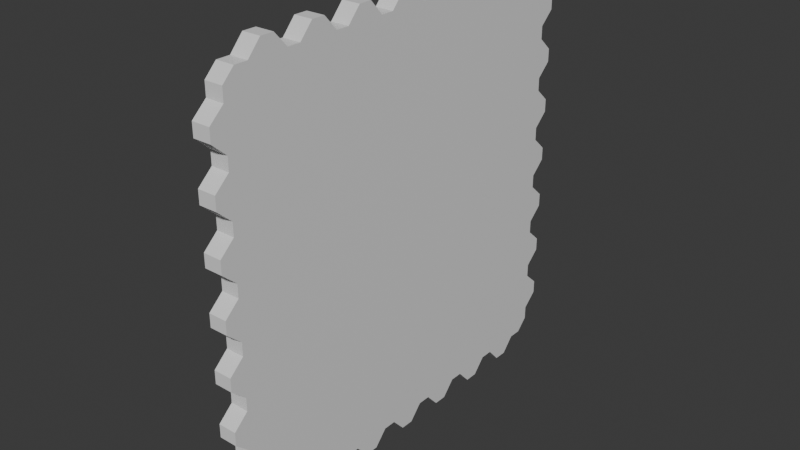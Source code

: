 # Source: stamp.blend  (saved by Blender 4.3.34; exported with 4.5.12 LTS)
import bpy
from mathutils import Matrix  # noqa: F401  (used for matrix-valued properties, if any)

bpy.ops.wm.read_factory_settings(use_empty=True)
scene = bpy.context.scene
scene.name = 'Scene'

# ---- collections
col_collection = bpy.data.collections.new('Collection'); scene.collection.children.link(col_collection)

# ---- materials (node trees are filled in below, after node groups)
mat_base = bpy.data.materials.new('Base')
mat_base.alpha_threshold = 0.0
mat_base.roughness = 0.5
mat_base.line_color = (0.0, 0.0, 0.0, 1.0)
mat_stamp = bpy.data.materials.new('Stamp')

# ---- material node trees
mat_base.use_nodes = True; mat_base.node_tree.nodes.clear()
_N = mat_base.node_tree.nodes; _L = mat_base.node_tree.links
n0 = _N.new('ShaderNodeOutputMaterial'); n0.name = 'Material Output'; n0.location = (300, 300)
n1 = _N.new('ShaderNodeBsdfPrincipled'); n1.name = 'Principled BSDF'; n1.location = (10, 300)
n1.inputs[3].default_value = 1.45
_L.new(n1.outputs[0], n0.inputs[0])
n0.is_active_output = True
mat_stamp.use_nodes = True; mat_stamp.node_tree.nodes.clear()
_N = mat_stamp.node_tree.nodes; _L = mat_stamp.node_tree.links
n0 = _N.new('ShaderNodeBsdfPrincipled'); n0.name = 'Principled BSDF'; n0.location = (10, 300)
n0.inputs[0].default_value = (0.8007, 0.08268, 0.05223, 1.0)
n1 = _N.new('ShaderNodeOutputMaterial'); n1.name = 'Material Output'; n1.location = (300, 300)
_L.new(n0.outputs[0], n1.inputs[0])
n1.is_active_output = True

# ---- world
world_world = bpy.data.worlds.new('World'); scene.world = world_world
world_world.use_nodes = True; world_world.node_tree.nodes.clear()
_N = world_world.node_tree.nodes; _L = world_world.node_tree.links
n0 = _N.new('ShaderNodeOutputWorld'); n0.name = 'World Output'; n0.location = (300, 300)
n1 = _N.new('ShaderNodeBackground'); n1.name = 'Background'; n1.location = (10, 300)
n1.inputs[0].default_value = (0.05088, 0.05088, 0.05088, 1.0)
_L.new(n1.outputs[0], n0.inputs[0])
n0.is_active_output = True
world_world.color = (0.05088, 0.05088, 0.05088)
world_world.sun_shadow_jitter_overblur = 0.0

# ---- meshes
me_cube_001 = bpy.data.meshes.new('Cube.001')
me_cube_001.from_pydata([(-0.00986, -0.2002, 0.201), (-0.00986, -0.1749, 0.201), (-0.00986, -0.1616, 0.201), (-0.00986, -0.1577, 0.201), (-0.00986, -0.1444, 0.201), (-0.00986, -0.1216, 0.201), (-0.00986, -0.1083, 0.201), (-0.00986, -0.1045, 0.201), (-0.00986, -0.09122, 0.201), (-0.00986, -0.06843, 0.201), (-0.00986, -0.05513, 0.201), (-0.00986, -0.0513, 0.201), (-0.00986, -0.038, 0.201), (-0.00986, -0.01521, 0.201), (-0.00986, -0.001911, 0.201), (-0.00986, 0.001911, 0.201), (-0.00986, 0.01521, 0.201), (-0.00986, 0.038, 0.201), (-0.00986, 0.0513, 0.201), (-0.00986, 0.05513, 0.201), (-0.00986, 0.06843, 0.201), (-0.00986, 0.09122, 0.201), (-0.00986, 0.1045, 0.201), (-0.00986, 0.1083, 0.201), (-0.00986, 0.1216, 0.201), (-0.00986, 0.1444, 0.201), (-0.00986, 0.1577, 0.201), (-0.00986, 0.1616, 0.201), (-0.00986, 0.1749, 0.201), (-0.00986, 0.2002, 0.201), (0.00986, 0.2066, 0.2194), (0.00986, 0.1923, 0.2194), (0.00986, 0.1781, 0.2351), (0.00986, 0.1638, 0.2351), (0.00986, 0.1496, 0.2194), (0.00986, 0.1353, 0.2194), (0.00986, 0.1211, 0.2351), (0.00986, 0.1068, 0.2351), (0.00986, 0.0926, 0.2194), (0.00986, 0.07835, 0.2194), (0.00986, 0.06411, 0.2351), (0.00986, 0.04986, 0.2351), (0.00986, 0.03562, 0.2194), (0.00986, 0.02137, 0.2194), (0.00986, 0.007123, 0.2351), (0.00986, -0.007123, 0.2351), (0.00986, -0.02137, 0.2194), (0.00986, -0.03562, 0.2194), (0.00986, -0.04986, 0.2351), (0.00986, -0.06411, 0.2351), (0.00986, -0.07835, 0.2194), (0.00986, -0.0926, 0.2194), (0.00986, -0.1068, 0.2351), (0.00986, -0.1211, 0.2351), (0.00986, -0.1353, 0.2194), (0.00986, -0.1496, 0.2194), (0.00986, -0.1638, 0.2351), (0.00986, -0.1781, 0.2351), (0.00986, -0.1923, 0.2194), (0.00986, -0.2066, 0.2194), (-0.00986, -0.2002, -0.1885), (-0.00986, -0.2002, -0.1749), (-0.00986, -0.2002, -0.1616), (-0.00986, -0.2002, -0.1577), (-0.00986, -0.2002, -0.1444), (-0.00986, -0.2002, -0.1216), (-0.00986, -0.2002, -0.1083), (-0.00986, -0.2002, -0.1045), (-0.00986, -0.2002, -0.09122), (-0.00986, -0.2002, -0.06843), (-0.00986, -0.2002, -0.05513), (-0.00986, -0.2002, -0.0513), (-0.00986, -0.2002, -0.038), (-0.00986, -0.2002, -0.01521), (-0.00986, -0.2002, -0.001911), (-0.00986, -0.2002, 0.001911), (-0.00986, -0.2002, 0.01521), (-0.00986, -0.2002, 0.038), (-0.00986, -0.2002, 0.0513), (-0.00986, -0.2002, 0.05513), (-0.00986, -0.2002, 0.06843), (-0.00986, -0.2002, 0.09122), (-0.00986, -0.2002, 0.1045), (-0.00986, -0.2002, 0.1083), (-0.00986, -0.2002, 0.1216), (-0.00986, -0.2002, 0.1444), (-0.00986, -0.2002, 0.1577), (-0.00986, -0.2002, 0.1616), (-0.00986, -0.2002, 0.1749), (-0.00986, -0.2002, 0.1885), (0.00986, -0.2194, 0.2066), (0.00986, -0.2194, 0.1923), (0.00986, -0.2351, 0.1781), (0.00986, -0.2351, 0.1638), (0.00986, -0.2194, 0.1496), (0.00986, -0.2194, 0.1353), (0.00986, -0.2351, 0.1211), (0.00986, -0.2351, 0.1068), (0.00986, -0.2194, 0.0926), (0.00986, -0.2194, 0.07835), (0.00986, -0.2351, 0.06411), (0.00986, -0.2351, 0.04986), (0.00986, -0.2194, 0.03562), (0.00986, -0.2194, 0.02137), (0.00986, -0.2351, 0.007123), (0.00986, -0.2351, -0.007123), (0.00986, -0.2194, -0.02137), (0.00986, -0.2194, -0.03562), (0.00986, -0.2351, -0.04986), (0.00986, -0.2351, -0.06411), (0.00986, -0.2194, -0.07835), (0.00986, -0.2194, -0.0926), (0.00986, -0.2351, -0.1068), (0.00986, -0.2351, -0.1211), (0.00986, -0.2194, -0.1353), (0.00986, -0.2194, -0.1496), (0.00986, -0.2351, -0.1638), (0.00986, -0.2351, -0.1781), (0.00986, -0.2194, -0.1923), (0.00986, -0.2194, -0.2066), (-0.00986, 0.2002, -0.201), (-0.00986, 0.1749, -0.201), (-0.00986, 0.1616, -0.201), (-0.00986, 0.1577, -0.201), (-0.00986, 0.1444, -0.201), (-0.00986, 0.1216, -0.201), (-0.00986, 0.1083, -0.201), (-0.00986, 0.1045, -0.201), (-0.00986, 0.09122, -0.201), (-0.00986, 0.06843, -0.201), (-0.00986, 0.05513, -0.201), (-0.00986, 0.0513, -0.201), (-0.00986, 0.038, -0.201), (-0.00986, 0.01521, -0.201), (-0.00986, 0.001911, -0.201), (-0.00986, -0.001911, -0.201), (-0.00986, -0.01521, -0.201), (-0.00986, -0.038, -0.201), (-0.00986, -0.0513, -0.201), (-0.00986, -0.05513, -0.201), (-0.00986, -0.06843, -0.201), (-0.00986, -0.09122, -0.201), (-0.00986, -0.1045, -0.201), (-0.00986, -0.1083, -0.201), (-0.00986, -0.1216, -0.201), (-0.00986, -0.1444, -0.201), (-0.00986, -0.1577, -0.201), (-0.00986, -0.1616, -0.201), (-0.00986, -0.1749, -0.201), (-0.00986, -0.2002, -0.201), (0.00986, -0.2066, -0.2194), (0.00986, -0.1923, -0.2194), (0.00986, -0.1781, -0.2351), (0.00986, -0.1638, -0.2351), (0.00986, -0.1496, -0.2194), (0.00986, -0.1353, -0.2194), (0.00986, -0.1211, -0.2351), (0.00986, -0.1068, -0.2351), (0.00986, -0.0926, -0.2194), (0.00986, -0.07835, -0.2194), (0.00986, -0.06411, -0.2351), (0.00986, -0.04986, -0.2351), (0.00986, -0.03562, -0.2194), (0.00986, -0.02137, -0.2194), (0.00986, -0.007123, -0.2351), (0.00986, 0.007123, -0.2351), (0.00986, 0.02137, -0.2194), (0.00986, 0.03562, -0.2194), (0.00986, 0.04986, -0.2351), (0.00986, 0.06411, -0.2351), (0.00986, 0.07835, -0.2194), (0.00986, 0.0926, -0.2194), (0.00986, 0.1068, -0.2351), (0.00986, 0.1211, -0.2351), (0.00986, 0.1353, -0.2194), (0.00986, 0.1496, -0.2194), (0.00986, 0.1638, -0.2351), (0.00986, 0.1781, -0.2351), (0.00986, 0.1923, -0.2194), (0.00986, 0.2066, -0.2194), (-0.00986, 0.2002, 0.1885), (-0.00986, 0.2002, 0.1749), (-0.00986, 0.2002, 0.1616), (-0.00986, 0.2002, 0.1577), (-0.00986, 0.2002, 0.1444), (-0.00986, 0.2002, 0.1216), (-0.00986, 0.2002, 0.1083), (-0.00986, 0.2002, 0.1045), (-0.00986, 0.2002, 0.09122), (-0.00986, 0.2002, 0.06843), (-0.00986, 0.2002, 0.05513), (-0.00986, 0.2002, 0.0513), (-0.00986, 0.2002, 0.038), (-0.00986, 0.2002, 0.01521), (-0.00986, 0.2002, 0.001911), (-0.00986, 0.2002, -0.001911), (-0.00986, 0.2002, -0.01521), (-0.00986, 0.2002, -0.038), (-0.00986, 0.2002, -0.0513), (-0.00986, 0.2002, -0.05513), (-0.00986, 0.2002, -0.06843), (-0.00986, 0.2002, -0.09122), (-0.00986, 0.2002, -0.1045), (-0.00986, 0.2002, -0.1083), (-0.00986, 0.2002, -0.1216), (-0.00986, 0.2002, -0.1444), (-0.00986, 0.2002, -0.1577), (-0.00986, 0.2002, -0.1616), (-0.00986, 0.2002, -0.1749), (-0.00986, 0.2002, -0.1885), (0.00986, 0.2194, 0.2066), (0.00986, 0.2194, 0.1923), (0.00986, 0.2351, 0.1781), (0.00986, 0.2351, 0.1638), (0.00986, 0.2194, 0.1496), (0.00986, 0.2194, 0.1353), (0.00986, 0.2351, 0.1211), (0.00986, 0.2351, 0.1068), (0.00986, 0.2194, 0.0926), (0.00986, 0.2194, 0.07835), (0.00986, 0.2351, 0.06411), (0.00986, 0.2351, 0.04986), (0.00986, 0.2194, 0.03562), (0.00986, 0.2194, 0.02137), (0.00986, 0.2351, 0.007123), (0.00986, 0.2351, -0.007123), (0.00986, 0.2194, -0.02137), (0.00986, 0.2194, -0.03562), (0.00986, 0.2351, -0.04986), (0.00986, 0.2351, -0.06411), (0.00986, 0.2194, -0.07835), (0.00986, 0.2194, -0.0926), (0.00986, 0.2351, -0.1068), (0.00986, 0.2351, -0.1211), (0.00986, 0.2194, -0.1353), (0.00986, 0.2194, -0.1496), (0.00986, 0.2351, -0.1638), (0.00986, 0.2351, -0.1781), (0.00986, 0.2194, -0.1923), (0.00986, 0.2194, -0.2066), (-0.00986, -0.2066, 0.2194), (-0.00986, -0.1923, 0.2194), (-0.00986, -0.1781, 0.2351), (-0.00986, -0.1638, 0.2351), (-0.00986, -0.1496, 0.2194), (-0.00986, -0.1353, 0.2194), (-0.00986, -0.1211, 0.2351), (-0.00986, -0.1068, 0.2351), (-0.00986, -0.0926, 0.2194), (-0.00986, -0.07835, 0.2194), (-0.00986, -0.06411, 0.2351), (-0.00986, -0.04986, 0.2351), (-0.00986, -0.03562, 0.2194), (-0.00986, -0.02137, 0.2194), (-0.00986, -0.007123, 0.2351), (-0.00986, 0.007123, 0.2351), (-0.00986, 0.02137, 0.2194), (-0.00986, 0.03562, 0.2194), (-0.00986, 0.04986, 0.2351), (-0.00986, 0.06411, 0.2351), (-0.00986, 0.07835, 0.2194), (-0.00986, 0.0926, 0.2194), (-0.00986, 0.1068, 0.2351), (-0.00986, 0.1211, 0.2351), (-0.00986, 0.1353, 0.2194), (-0.00986, 0.1496, 0.2194), (-0.00986, 0.1638, 0.2351), (-0.00986, 0.1781, 0.2351), (-0.00986, 0.1923, 0.2194), (-0.00986, 0.2066, 0.2194), (-0.00986, -0.2194, -0.2066), (-0.00986, -0.2194, -0.1923), (-0.00986, -0.2351, -0.1781), (-0.00986, -0.2351, -0.1638), (-0.00986, -0.2194, -0.1496), (-0.00986, -0.2194, -0.1353), (-0.00986, -0.2351, -0.1211), (-0.00986, -0.2351, -0.1068), (-0.00986, -0.2194, -0.0926), (-0.00986, -0.2194, -0.07835), (-0.00986, -0.2351, -0.06411), (-0.00986, -0.2351, -0.04986), (-0.00986, -0.2194, -0.03562), (-0.00986, -0.2194, -0.02137), (-0.00986, -0.2351, -0.007123), (-0.00986, -0.2351, 0.007123), (-0.00986, -0.2194, 0.02137), (-0.00986, -0.2194, 0.03562), (-0.00986, -0.2351, 0.04986), (-0.00986, -0.2351, 0.06411), (-0.00986, -0.2194, 0.07835), (-0.00986, -0.2194, 0.0926), (-0.00986, -0.2351, 0.1068), (-0.00986, -0.2351, 0.1211), (-0.00986, -0.2194, 0.1353), (-0.00986, -0.2194, 0.1496), (-0.00986, -0.2351, 0.1638), (-0.00986, -0.2351, 0.1781), (-0.00986, -0.2194, 0.1923), (-0.00986, -0.2194, 0.2066), (-0.00986, -0.2066, -0.2194), (-0.00986, 0.2066, -0.2194), (-0.00986, 0.1923, -0.2194), (-0.00986, 0.1781, -0.2351), (-0.00986, 0.1638, -0.2351), (-0.00986, 0.1496, -0.2194), (-0.00986, 0.1353, -0.2194), (-0.00986, 0.1211, -0.2351), (-0.00986, 0.1068, -0.2351), (-0.00986, 0.0926, -0.2194), (-0.00986, 0.07835, -0.2194), (-0.00986, 0.06411, -0.2351), (-0.00986, 0.04986, -0.2351), (-0.00986, 0.03562, -0.2194), (-0.00986, 0.02137, -0.2194), (-0.00986, 0.007123, -0.2351), (-0.00986, -0.007123, -0.2351), (-0.00986, -0.02137, -0.2194), (-0.00986, -0.03562, -0.2194), (-0.00986, -0.04986, -0.2351), (-0.00986, -0.06411, -0.2351), (-0.00986, -0.07835, -0.2194), (-0.00986, -0.0926, -0.2194), (-0.00986, -0.1068, -0.2351), (-0.00986, -0.1211, -0.2351), (-0.00986, -0.1353, -0.2194), (-0.00986, -0.1496, -0.2194), (-0.00986, -0.1638, -0.2351), (-0.00986, -0.1781, -0.2351), (-0.00986, -0.1923, -0.2194), (-0.00986, 0.2194, 0.2066), (-0.00986, 0.2194, 0.1923), (-0.00986, 0.2351, 0.1781), (-0.00986, 0.2351, 0.1638), (-0.00986, 0.2194, 0.1496), (-0.00986, 0.2194, 0.1353), (-0.00986, 0.2351, 0.1211), (-0.00986, 0.2351, 0.1068), (-0.00986, 0.2194, 0.0926), (-0.00986, 0.2194, 0.07835), (-0.00986, 0.2351, 0.06411), (-0.00986, 0.2351, 0.04986), (-0.00986, 0.2194, 0.03562), (-0.00986, 0.2194, 0.02137), (-0.00986, 0.2351, 0.007123), (-0.00986, 0.2351, -0.007123), (-0.00986, 0.2194, -0.02137), (-0.00986, 0.2194, -0.03562), (-0.00986, 0.2351, -0.04986), (-0.00986, 0.2351, -0.06411), (-0.00986, 0.2194, -0.07835), (-0.00986, 0.2194, -0.0926), (-0.00986, 0.2351, -0.1068), (-0.00986, 0.2351, -0.1211), (-0.00986, 0.2194, -0.1353), (-0.00986, 0.2194, -0.1496), (-0.00986, 0.2351, -0.1638), (-0.00986, 0.2351, -0.1781), (-0.00986, 0.2194, -0.1923), (-0.00986, 0.2194, -0.2066), (-0.00986, -0.001911, -0.001911), (-0.00986, 0.1045, -0.001911), (-0.00986, -0.1083, -0.001911), (-0.00986, 0.1045, 0.1083), (-0.00986, -0.1083, 0.1083), (-0.00986, -0.001911, 0.1083), (-0.00986, -0.001911, -0.1045), (-0.00986, -0.1083, -0.1045), (-0.00986, 0.1045, -0.1045)], [], [(30, 269, 268, 31), (31, 268, 267, 32), (32, 267, 266, 33), (33, 266, 265, 34), (34, 265, 264, 35), (35, 264, 263, 36), (36, 263, 262, 37), (37, 262, 261, 38), (38, 261, 260, 39), (39, 260, 259, 40), (40, 259, 258, 41), (41, 258, 257, 42), (42, 257, 256, 43), (43, 256, 255, 44), (44, 255, 254, 45), (45, 254, 253, 46), (46, 253, 252, 47), (47, 252, 251, 48), (48, 251, 250, 49), (49, 250, 249, 50), (50, 249, 248, 51), (51, 248, 247, 52), (52, 247, 246, 53), (53, 246, 245, 54), (54, 245, 244, 55), (55, 244, 243, 56), (56, 243, 242, 57), (57, 242, 241, 58), (58, 241, 240, 59), (240, 299, 90, 59), (30, 210, 330, 269), (119, 118, 271, 270), (118, 117, 272, 271), (117, 116, 273, 272), (116, 115, 274, 273), (115, 114, 275, 274), (114, 113, 276, 275), (113, 112, 277, 276), (112, 111, 278, 277), (111, 110, 279, 278), (110, 109, 280, 279), (109, 108, 281, 280), (108, 107, 282, 281), (107, 106, 283, 282), (106, 105, 284, 283), (105, 104, 285, 284), (104, 103, 286, 285), (103, 102, 287, 286), (102, 101, 288, 287), (101, 100, 289, 288), (100, 99, 290, 289), (99, 98, 291, 290), (98, 97, 292, 291), (97, 96, 293, 292), (96, 95, 294, 293), (95, 94, 295, 294), (94, 93, 296, 295), (93, 92, 297, 296), (92, 91, 298, 297), (91, 90, 299, 298), (301, 179, 178, 302), (302, 178, 177, 303), (303, 177, 176, 304), (304, 176, 175, 305), (305, 175, 174, 306), (306, 174, 173, 307), (307, 173, 172, 308), (308, 172, 171, 309), (309, 171, 170, 310), (310, 170, 169, 311), (311, 169, 168, 312), (312, 168, 167, 313), (313, 167, 166, 314), (314, 166, 165, 315), (315, 165, 164, 316), (316, 164, 163, 317), (317, 163, 162, 318), (318, 162, 161, 319), (319, 161, 160, 320), (320, 160, 159, 321), (321, 159, 158, 322), (322, 158, 157, 323), (323, 157, 156, 324), (324, 156, 155, 325), (325, 155, 154, 326), (326, 154, 153, 327), (327, 153, 152, 328), (328, 152, 151, 329), (329, 151, 150, 300), (179, 301, 359, 239), (359, 358, 238, 239), (358, 357, 237, 238), (357, 356, 236, 237), (356, 355, 235, 236), (355, 354, 234, 235), (354, 353, 233, 234), (353, 352, 232, 233), (352, 351, 231, 232), (351, 350, 230, 231), (350, 349, 229, 230), (349, 348, 228, 229), (348, 347, 227, 228), (347, 346, 226, 227), (346, 345, 225, 226), (345, 344, 224, 225), (344, 343, 223, 224), (343, 342, 222, 223), (342, 341, 221, 222), (341, 340, 220, 221), (340, 339, 219, 220), (339, 338, 218, 219), (338, 337, 217, 218), (337, 336, 216, 217), (336, 335, 215, 216), (335, 334, 214, 215), (334, 333, 213, 214), (333, 332, 212, 213), (332, 331, 211, 212), (331, 330, 210, 211), (179, 239, 238, 237, 236, 235, 234, 233, 232, 231, 230, 229, 228, 227, 226, 225, 224, 223, 222, 221, 220, 219, 218, 217, 216, 215, 214, 213, 212, 211, 210, 30, 31, 32, 33, 34, 35, 36, 37, 38, 39, 40, 41, 42, 43, 44, 45, 46, 47, 48, 49, 50, 51, 52, 53, 54, 55, 56, 57, 58, 59, 90, 91, 92, 93, 94, 95, 96, 97, 98, 99, 100, 101, 102, 103, 104, 105, 106, 107, 108, 109, 110, 111, 112, 113, 114, 115, 116, 117, 118, 119, 150, 151, 152, 153, 154, 155, 156, 157, 158, 159, 160, 161, 162, 163, 164, 165, 166, 167, 168, 169, 170, 171, 172, 173, 174, 175, 176, 177, 178), (270, 300, 150, 119), (149, 60, 61, 62, 63, 64, 65, 66, 67, 367, 143, 144, 145, 146, 147, 148), (1, 0, 240, 241), (2, 1, 241, 242), (3, 2, 242, 243), (4, 3, 243, 244), (5, 4, 244, 245), (6, 5, 245, 246), (7, 6, 246, 247), (8, 7, 247, 248), (9, 8, 248, 249), (10, 9, 249, 250), (11, 10, 250, 251), (12, 11, 251, 252), (13, 12, 252, 253), (14, 13, 253, 254), (15, 14, 254, 255), (16, 15, 255, 256), (17, 16, 256, 257), (18, 17, 257, 258), (19, 18, 258, 259), (20, 19, 259, 260), (21, 20, 260, 261), (22, 21, 261, 262), (23, 22, 262, 263), (24, 23, 263, 264), (25, 24, 264, 265), (26, 25, 265, 266), (27, 26, 266, 267), (28, 27, 267, 268), (29, 28, 268, 269), (61, 60, 270, 271), (62, 61, 271, 272), (63, 62, 272, 273), (64, 63, 273, 274), (65, 64, 274, 275), (66, 65, 275, 276), (67, 66, 276, 277), (68, 67, 277, 278), (69, 68, 278, 279), (70, 69, 279, 280), (71, 70, 280, 281), (72, 71, 281, 282), (73, 72, 282, 283), (74, 73, 283, 284), (75, 74, 284, 285), (76, 75, 285, 286), (77, 76, 286, 287), (78, 77, 287, 288), (79, 78, 288, 289), (80, 79, 289, 290), (81, 80, 290, 291), (82, 81, 291, 292), (83, 82, 292, 293), (84, 83, 293, 294), (85, 84, 294, 295), (86, 85, 295, 296), (87, 86, 296, 297), (88, 87, 297, 298), (89, 88, 298, 299), (60, 149, 300, 270), (121, 120, 301, 302), (122, 121, 302, 303), (123, 122, 303, 304), (124, 123, 304, 305), (125, 124, 305, 306), (126, 125, 306, 307), (127, 126, 307, 308), (128, 127, 308, 309), (129, 128, 309, 310), (130, 129, 310, 311), (131, 130, 311, 312), (132, 131, 312, 313), (133, 132, 313, 314), (134, 133, 314, 315), (135, 134, 315, 316), (136, 135, 316, 317), (137, 136, 317, 318), (138, 137, 318, 319), (139, 138, 319, 320), (140, 139, 320, 321), (141, 140, 321, 322), (142, 141, 322, 323), (143, 142, 323, 324), (144, 143, 324, 325), (145, 144, 325, 326), (146, 145, 326, 327), (147, 146, 327, 328), (148, 147, 328, 329), (149, 148, 329, 300), (181, 180, 330, 331), (182, 181, 331, 332), (183, 182, 332, 333), (184, 183, 333, 334), (185, 184, 334, 335), (186, 185, 335, 336), (187, 186, 336, 337), (188, 187, 337, 338), (189, 188, 338, 339), (190, 189, 339, 340), (191, 190, 340, 341), (192, 191, 341, 342), (193, 192, 342, 343), (194, 193, 343, 344), (195, 194, 344, 345), (196, 195, 345, 346), (197, 196, 346, 347), (198, 197, 347, 348), (199, 198, 348, 349), (200, 199, 349, 350), (201, 200, 350, 351), (202, 201, 351, 352), (203, 202, 352, 353), (204, 203, 353, 354), (205, 204, 354, 355), (206, 205, 355, 356), (207, 206, 356, 357), (208, 207, 357, 358), (209, 208, 358, 359), (120, 209, 359, 301), (0, 89, 299, 240), (180, 29, 269, 330), (135, 366, 368, 127, 128, 129, 130, 131, 132, 133, 134), (360, 362, 364, 365), (195, 361, 363, 186, 187, 188, 189, 190, 191, 192, 193, 194), (22, 363, 365, 14, 15, 16, 17, 18, 19, 20, 21), (127, 368, 202, 203, 204, 205, 206, 207, 208, 209, 120, 121, 122, 123, 124, 125, 126), (143, 367, 366, 135, 136, 137, 138, 139, 140, 141, 142), (6, 364, 83, 84, 85, 86, 87, 88, 89, 0, 1, 2, 3, 4, 5), (83, 364, 362, 74, 75, 76, 77, 78, 79, 80, 81, 82), (186, 363, 22, 23, 24, 25, 26, 27, 28, 29, 180, 181, 182, 183, 184, 185), (365, 363, 361, 360), (365, 364, 6, 7, 8, 9, 10, 11, 12, 13, 14), (367, 67, 68, 69, 70, 71, 72, 73, 74, 362), (202, 368, 361, 195, 196, 197, 198, 199, 200, 201), (368, 366, 360, 361), (366, 367, 362, 360)])
me_cube_001.polygons.foreach_set('material_index', [0, 0, 0, 0, 0, 0, 0, 0, 0, 0, 0, 0, 0, 0, 0, 0, 0, 0, 0, 0, 0, 0, 0, 0, 0, 0, 0, 0, 0, 0, 0, 0, 0, 0, 0, 0, 0, 0, 0, 0, 0, 0, 0, 0, 0, 0, 0, 0, 0, 0, 0, 0, 0, 0, 0, 0, 0, 0, 0, 0, 0, 0, 0, 0, 0, 0, 0, 0, 0, 0, 0, 0, 0, 0, 0, 0, 0, 0, 0, 0, 0, 0, 0, 0, 0, 0, 0, 0, 0, 0, 0, 0, 0, 0, 0, 0, 0, 0, 0, 0, 0, 0, 0, 0, 0, 0, 0, 0, 0, 0, 0, 0, 0, 0, 0, 0, 0, 0, 0, 0, 0, 1, 0, 0, 0, 0, 0, 0, 0, 0, 0, 0, 0, 0, 0, 0, 0, 0, 0, 0, 0, 0, 0, 0, 0, 0, 0, 0, 0, 0, 0, 0, 0, 0, 0, 0, 0, 0, 0, 0, 0, 0, 0, 0, 0, 0, 0, 0, 0, 0, 0, 0, 0, 0, 0, 0, 0, 0, 0, 0, 0, 0, 0, 0, 0, 0, 0, 0, 0, 0, 0, 0, 0, 0, 0, 0, 0, 0, 0, 0, 0, 0, 0, 0, 0, 0, 0, 0, 0, 0, 0, 0, 0, 0, 0, 0, 0, 0, 0, 0, 0, 0, 0, 0, 0, 0, 0, 0, 0, 0, 0, 0, 0, 0, 0, 0, 0, 0, 0, 0, 0, 0, 1, 1, 1, 1, 1, 1, 1, 1, 1, 1, 1, 1, 1, 1, 1])
_uv = me_cube_001.uv_layers.new(name='UVMap')
_uv.uv.foreach_set('vector', [0.625, 0.5152, 0.875, 0.5152, 0.875, 0.5227, 0.625, 0.5227, 0.625, 0.5227, 0.875, 0.5227, 0.875, 0.5303, 0.625, 0.5303, 0.625, 0.5303, 0.875, 0.5303, 0.875, 0.5379, 0.625, 0.5379, 0.625, 0.5379, 0.875, 0.5379, 0.875, 0.5455, 0.625, 0.5455, 0.625, 0.5455, 0.875, 0.5455, 0.875, 0.553, 0.625, 0.553, 0.625, 0.553, 0.875, 0.553, 0.875, 0.5606, 0.625, 0.5606, 0.625, 0.5606, 0.875, 0.5606, 0.875, 0.5682, 0.625, 0.5682, 0.625, 0.5682, 0.875, 0.5682, 0.875, 0.5758, 0.625, 0.5758, 0.625, 0.5758, 0.875, 0.5758, 0.875, 0.5833, 0.625, 0.5833, 0.625, 0.5833, 0.875, 0.5833, 0.875, 0.5909, 0.625, 0.5909, 0.625, 0.5909, 0.875, 0.5909, 0.875, 0.5985, 0.625, 0.5985, 0.625, 0.5985, 0.875, 0.5985, 0.875, 0.6061, 0.625, 0.6061, 0.625, 0.6061, 0.875, 0.6061, 0.875, 0.6136, 0.625, 0.6136, 0.625, 0.6136, 0.875, 0.6136, 0.875, 0.6212, 0.625, 0.6212, 0.625, 0.6212, 0.875, 0.6212, 0.875, 0.6288, 0.625, 0.6288, 0.625, 0.6288, 0.875, 0.6288, 0.875, 0.6364, 0.625, 0.6364, 0.625, 0.6364, 0.875, 0.6364, 0.875, 0.6439, 0.625, 0.6439, 0.625, 0.6439, 0.875, 0.6439, 0.875, 0.6515, 0.625, 0.6515, 0.625, 0.6515, 0.875, 0.6515, 0.875, 0.6591, 0.625, 0.6591, 0.625, 0.6591, 0.875, 0.6591, 0.875, 0.6667, 0.625, 0.6667, 0.625, 0.6667, 0.875, 0.6667, 0.875, 0.6742, 0.625, 0.6742, 0.625, 0.6742, 0.875, 0.6742, 0.875, 0.6818, 0.625, 0.6818, 0.625, 0.6818, 0.875, 0.6818, 0.875, 0.6894, 0.625, 0.6894, 0.625, 0.6894, 0.875, 0.6894, 0.875, 0.697, 0.625, 0.697, 0.625, 0.697, 0.875, 0.697, 0.875, 0.7045, 0.625, 0.7045, 0.625, 0.7045, 0.875, 0.7045, 0.875, 0.7121, 0.625, 0.7121, 0.625, 0.7121, 0.875, 0.7121, 0.875, 0.7197, 0.625, 0.7197, 0.625, 0.7197, 0.875, 0.7197, 0.875, 0.7273, 0.625, 0.7273, 0.625, 0.7273, 0.875, 0.7273, 0.875, 0.7348, 0.625, 0.7348, 0.625, 0.01515, 0.6098, 0.0, 0.6098, 0.75, 0.625, 0.7348, 0.625, 0.5152, 0.6098, 0.5, 0.6098, 0.25, 0.625, 0.2348, 0.3902, 0.75, 0.3977, 0.75, 0.3977, 1.0, 0.3902, 1.0, 0.3977, 0.75, 0.4053, 0.75, 0.4053, 1.0, 0.3977, 1.0, 0.4053, 0.75, 0.4129, 0.75, 0.4129, 1.0, 0.4053, 1.0, 0.4129, 0.75, 0.4205, 0.75, 0.4205, 1.0, 0.4129, 1.0, 0.4205, 0.75, 0.428, 0.75, 0.428, 1.0, 0.4205, 1.0, 0.428, 0.75, 0.4356, 0.75, 0.4356, 1.0, 0.428, 1.0, 0.4356, 0.75, 0.4432, 0.75, 0.4432, 1.0, 0.4356, 1.0, 0.4432, 0.75, 0.4508, 0.75, 0.4508, 1.0, 0.4432, 1.0, 0.4508, 0.75, 0.4583, 0.75, 0.4583, 1.0, 0.4508, 1.0, 0.4583, 0.75, 0.4659, 0.75, 0.4659, 1.0, 0.4583, 1.0, 0.4659, 0.75, 0.4735, 0.75, 0.4735, 1.0, 0.4659, 1.0, 0.4735, 0.75, 0.4811, 0.75, 0.4811, 1.0, 0.4735, 1.0, 0.4811, 0.75, 0.4886, 0.75, 0.4886, 1.0, 0.4811, 1.0, 0.4886, 0.75, 0.4962, 0.75, 0.4962, 1.0, 0.4886, 1.0, 0.4962, 0.75, 0.5038, 0.75, 0.5038, 1.0, 0.4962, 1.0, 0.5038, 0.75, 0.5114, 0.75, 0.5114, 1.0, 0.5038, 1.0, 0.5114, 0.75, 0.5189, 0.75, 0.5189, 1.0, 0.5114, 1.0, 0.5189, 0.75, 0.5265, 0.75, 0.5265, 1.0, 0.5189, 1.0, 0.5265, 0.75, 0.5341, 0.75, 0.5341, 1.0, 0.5265, 1.0, 0.5341, 0.75, 0.5417, 0.75, 0.5417, 1.0, 0.5341, 1.0, 0.5417, 0.75, 0.5492, 0.75, 0.5492, 1.0, 0.5417, 1.0, 0.5492, 0.75, 0.5568, 0.75, 0.5568, 1.0, 0.5492, 1.0, 0.5568, 0.75, 0.5644, 0.75, 0.5644, 1.0, 0.5568, 1.0, 0.5644, 0.75, 0.572, 0.75, 0.572, 1.0, 0.5644, 1.0, 0.572, 0.75, 0.5795, 0.75, 0.5795, 1.0, 0.572, 1.0, 0.5795, 0.75, 0.5871, 0.75, 0.5871, 1.0, 0.5795, 1.0, 0.5871, 0.75, 0.5947, 0.75, 0.5947, 1.0, 0.5871, 1.0, 0.5947, 0.75, 0.6023, 0.75, 0.6023, 1.0, 0.5947, 1.0, 0.6023, 0.75, 0.6098, 0.75, 0.6098, 1.0, 0.6023, 1.0, 0.125, 0.5152, 0.375, 0.5152, 0.375, 0.5227, 0.125, 0.5227, 0.125, 0.5227, 0.375, 0.5227, 0.375, 0.5303, 0.125, 0.5303, 0.125, 0.5303, 0.375, 0.5303, 0.375, 0.5379, 0.125, 0.5379, 0.125, 0.5379, 0.375, 0.5379, 0.375, 0.5455, 0.125, 0.5455, 0.125, 0.5455, 0.375, 0.5455, 0.375, 0.553, 0.125, 0.553, 0.125, 0.553, 0.375, 0.553, 0.375, 0.5606, 0.125, 0.5606, 0.125, 0.5606, 0.375, 0.5606, 0.375, 0.5682, 0.125, 0.5682, 0.125, 0.5682, 0.375, 0.5682, 0.375, 0.5758, 0.125, 0.5758, 0.125, 0.5758, 0.375, 0.5758, 0.375, 0.5833, 0.125, 0.5833, 0.125, 0.5833, 0.375, 0.5833, 0.375, 0.5909, 0.125, 0.5909, 0.125, 0.5909, 0.375, 0.5909, 0.375, 0.5985, 0.125, 0.5985, 0.125, 0.5985, 0.375, 0.5985, 0.375, 0.6061, 0.125, 0.6061, 0.125, 0.6061, 0.375, 0.6061, 0.375, 0.6136, 0.125, 0.6136, 0.125, 0.6136, 0.375, 0.6136, 0.375, 0.6212, 0.125, 0.6212, 0.125, 0.6212, 0.375, 0.6212, 0.375, 0.6288, 0.125, 0.6288, 0.125, 0.6288, 0.375, 0.6288, 0.375, 0.6364, 0.125, 0.6364, 0.125, 0.6364, 0.375, 0.6364, 0.375, 0.6439, 0.125, 0.6439, 0.125, 0.6439, 0.375, 0.6439, 0.375, 0.6515, 0.125, 0.6515, 0.125, 0.6515, 0.375, 0.6515, 0.375, 0.6591, 0.125, 0.6591, 0.125, 0.6591, 0.375, 0.6591, 0.375, 0.6667, 0.125, 0.6667, 0.125, 0.6667, 0.375, 0.6667, 0.375, 0.6742, 0.125, 0.6742, 0.125, 0.6742, 0.375, 0.6742, 0.375, 0.6818, 0.125, 0.6818, 0.125, 0.6818, 0.375, 0.6818, 0.375, 0.6894, 0.125, 0.6894, 0.125, 0.6894, 0.375, 0.6894, 0.375, 0.697, 0.125, 0.697, 0.125, 0.697, 0.375, 0.697, 0.375, 0.7045, 0.125, 0.7045, 0.125, 0.7045, 0.375, 0.7045, 0.375, 0.7121, 0.125, 0.7121, 0.125, 0.7121, 0.375, 0.7121, 0.375, 0.7197, 0.125, 0.7197, 0.125, 0.7197, 0.375, 0.7197, 0.375, 0.7273, 0.125, 0.7273, 0.125, 0.7273, 0.375, 0.7273, 0.375, 0.7348, 0.125, 0.7348, 0.375, 0.5152, 0.375, 0.2348, 0.3902, 0.25, 0.3902, 0.5, 0.3902, 0.25, 0.3977, 0.25, 0.3977, 0.5, 0.3902, 0.5, 0.3977, 0.25, 0.4053, 0.25, 0.4053, 0.5, 0.3977, 0.5, 0.4053, 0.25, 0.4129, 0.25, 0.4129, 0.5, 0.4053, 0.5, 0.4129, 0.25, 0.4205, 0.25, 0.4205, 0.5, 0.4129, 0.5, 0.4205, 0.25, 0.428, 0.25, 0.428, 0.5, 0.4205, 0.5, 0.428, 0.25, 0.4356, 0.25, 0.4356, 0.5, 0.428, 0.5, 0.4356, 0.25, 0.4432, 0.25, 0.4432, 0.5, 0.4356, 0.5, 0.4432, 0.25, 0.4508, 0.25, 0.4508, 0.5, 0.4432, 0.5, 0.4508, 0.25, 0.4583, 0.25, 0.4583, 0.5, 0.4508, 0.5, 0.4583, 0.25, 0.4659, 0.25, 0.4659, 0.5, 0.4583, 0.5, 0.4659, 0.25, 0.4735, 0.25, 0.4735, 0.5, 0.4659, 0.5, 0.4735, 0.25, 0.4811, 0.25, 0.4811, 0.5, 0.4735, 0.5, 0.4811, 0.25, 0.4886, 0.25, 0.4886, 0.5, 0.4811, 0.5, 0.4886, 0.25, 0.4962, 0.25, 0.4962, 0.5, 0.4886, 0.5, 0.4962, 0.25, 0.5038, 0.25, 0.5038, 0.5, 0.4962, 0.5, 0.5038, 0.25, 0.5114, 0.25, 0.5114, 0.5, 0.5038, 0.5, 0.5114, 0.25, 0.5189, 0.25, 0.5189, 0.5, 0.5114, 0.5, 0.5189, 0.25, 0.5265, 0.25, 0.5265, 0.5, 0.5189, 0.5, 0.5265, 0.25, 0.5341, 0.25, 0.5341, 0.5, 0.5265, 0.5, 0.5341, 0.25, 0.5417, 0.25, 0.5417, 0.5, 0.5341, 0.5, 0.5417, 0.25, 0.5492, 0.25, 0.5492, 0.5, 0.5417, 0.5, 0.5492, 0.25, 0.5568, 0.25, 0.5568, 0.5, 0.5492, 0.5, 0.5568, 0.25, 0.5644, 0.25, 0.5644, 0.5, 0.5568, 0.5, 0.5644, 0.25, 0.572, 0.25, 0.572, 0.5, 0.5644, 0.5, 0.572, 0.25, 0.5795, 0.25, 0.5795, 0.5, 0.572, 0.5, 0.5795, 0.25, 0.5871, 0.25, 0.5871, 0.5, 0.5795, 0.5, 0.5871, 0.25, 0.5947, 0.25, 0.5947, 0.5, 0.5871, 0.5, 0.5947, 0.25, 0.6023, 0.25, 0.6023, 0.5, 0.5947, 0.5, 0.6023, 0.25, 0.6098, 0.25, 0.6098, 0.5, 0.6023, 0.5, 0.375, 0.5152, 0.3902, 0.5, 0.3977, 0.5, 0.4053, 0.5, 0.4129, 0.5, 0.4205, 0.5, 0.428, 0.5, 0.4356, 0.5, 0.4432, 0.5, 0.4508, 0.5, 0.4583, 0.5, 0.4659, 0.5, 0.4735, 0.5, 0.4811, 0.5, 0.4886, 0.5, 0.4962, 0.5, 0.5038, 0.5, 0.5114, 0.5, 0.5189, 0.5, 0.5265, 0.5, 0.5341, 0.5, 0.5417, 0.5, 0.5492, 0.5, 0.5568, 0.5, 0.5644, 0.5, 0.572, 0.5, 0.5795, 0.5, 0.5871, 0.5, 0.5947, 0.5, 0.6023, 0.5, 0.6098, 0.5, 0.625, 0.5152, 0.625, 0.5227, 0.625, 0.5303, 0.625, 0.5379, 0.625, 0.5455, 0.625, 0.553, 0.625, 0.5606, 0.625, 0.5682, 0.625, 0.5758, 0.625, 0.5833, 0.625, 0.5909, 0.625, 0.5985, 0.625, 0.6061, 0.625, 0.6136, 0.625, 0.6212, 0.625, 0.6288, 0.625, 0.6364, 0.625, 0.6439, 0.625, 0.6515, 0.625, 0.6591, 0.625, 0.6667, 0.625, 0.6742, 0.625, 0.6818, 0.625, 0.6894, 0.625, 0.697, 0.625, 0.7045, 0.625, 0.7121, 0.625, 0.7197, 0.625, 0.7273, 0.625, 0.7348, 0.6098, 0.75, 0.6023, 0.75, 0.5947, 0.75, 0.5871, 0.75, 0.5795, 0.75, 0.572, 0.75, 0.5644, 0.75, 0.5568, 0.75, 0.5492, 0.75, 0.5417, 0.75, 0.5341, 0.75, 0.5265, 0.75, 0.5189, 0.75, 0.5114, 0.75, 0.5038, 0.75, 0.4962, 0.75, 0.4886, 0.75, 0.4811, 0.75, 0.4735, 0.75, 0.4659, 0.75, 0.4583, 0.75, 0.4508, 0.75, 0.4432, 0.75, 0.4356, 0.75, 0.428, 0.75, 0.4205, 0.75, 0.4129, 0.75, 0.4053, 0.75, 0.3977, 0.75, 0.3902, 0.75, 0.375, 0.7348, 0.375, 0.7273, 0.375, 0.7197, 0.375, 0.7121, 0.375, 0.7045, 0.375, 0.697, 0.375, 0.6894, 0.375, 0.6818, 0.375, 0.6742, 0.375, 0.6667, 0.375, 0.6591, 0.375, 0.6515, 0.375, 0.6439, 0.375, 0.6364, 0.375, 0.6288, 0.375, 0.6212, 0.375, 0.6136, 0.375, 0.6061, 0.375, 0.5985, 0.375, 0.5909, 0.375, 0.5833, 0.375, 0.5758, 0.375, 0.5682, 0.375, 0.5606, 0.375, 0.553, 0.375, 0.5455, 0.375, 0.5379, 0.375, 0.5303, 0.375, 0.5227, 0.3902, 0.0, 0.375, 0.01515, 0.375, 0.7348, 0.3902, 0.75, 0.007579, 0.9559, 0.007579, 0.9559, 0.007579, 0.9559, 0.007579, 0.9559, 0.007579, 0.9559, 0.007579, 0.8696, 0.007579, 0.8141, 0.007579, 0.7818, 0.007579, 0.7724, 0.2315, 0.736, 0.2311, 0.9559, 0.1987, 0.9559, 0.1433, 0.9559, 0.1109, 0.9559, 0.1016, 0.9559, 0.06927, 0.9559, 0.6152, 0.02411, 0.6155, 0.01513, 0.625, 0.01515, 0.625, 0.02273, 0.6207, 0.03272, 0.6152, 0.02411, 0.625, 0.02273, 0.625, 0.0303, 0.6207, 0.03492, 0.6207, 0.03272, 0.625, 0.0303, 0.625, 0.03788, 0.6154, 0.04223, 0.6207, 0.03492, 0.625, 0.03788, 0.625, 0.04545, 0.6155, 0.05539, 0.6154, 0.04223, 0.625, 0.04545, 0.625, 0.05303, 0.6206, 0.06319, 0.6155, 0.05539, 0.625, 0.05303, 0.625, 0.06061, 0.6206, 0.06538, 0.6206, 0.06319, 0.625, 0.06061, 0.625, 0.06818, 0.6155, 0.07286, 0.6206, 0.06538, 0.625, 0.06818, 0.625, 0.07576, 0.6156, 0.0859, 0.6155, 0.07286, 0.625, 0.07576, 0.625, 0.08333, 0.6206, 0.09356, 0.6156, 0.0859, 0.625, 0.08333, 0.625, 0.09091, 0.6206, 0.09574, 0.6206, 0.09356, 0.625, 0.09091, 0.625, 0.09848, 0.6156, 0.1033, 0.6206, 0.09574, 0.625, 0.09848, 0.625, 0.1061, 0.6156, 0.1163, 0.6156, 0.1033, 0.625, 0.1061, 0.625, 0.1136, 0.6206, 0.1239, 0.6156, 0.1163, 0.625, 0.1136, 0.625, 0.1212, 0.6206, 0.1261, 0.6206, 0.1239, 0.625, 0.1212, 0.625, 0.1288, 0.6156, 0.1337, 0.6206, 0.1261, 0.625, 0.1288, 0.625, 0.1364, 0.6156, 0.1467, 0.6156, 0.1337, 0.625, 0.1364, 0.625, 0.1439, 0.6206, 0.1543, 0.6156, 0.1467, 0.625, 0.1439, 0.625, 0.1515, 0.6206, 0.1564, 0.6206, 0.1543, 0.625, 0.1515, 0.625, 0.1591, 0.6156, 0.1641, 0.6206, 0.1564, 0.625, 0.1591, 0.625, 0.1667, 0.6155, 0.1771, 0.6156, 0.1641, 0.625, 0.1667, 0.625, 0.1742, 0.6206, 0.1846, 0.6155, 0.1771, 0.625, 0.1742, 0.625, 0.1818, 0.6206, 0.1868, 0.6206, 0.1846, 0.625, 0.1818, 0.625, 0.1894, 0.6155, 0.1946, 0.6206, 0.1868, 0.625, 0.1894, 0.625, 0.197, 0.6154, 0.2078, 0.6155, 0.1946, 0.625, 0.197, 0.625, 0.2045, 0.6207, 0.2151, 0.6154, 0.2078, 0.625, 0.2045, 0.625, 0.2121, 0.6207, 0.2173, 0.6207, 0.2151, 0.625, 0.2121, 0.625, 0.2197, 0.6152, 0.2259, 0.6207, 0.2173, 0.625, 0.2197, 0.625, 0.2273, 0.6155, 0.2349, 0.6152, 0.2259, 0.625, 0.2273, 0.625, 0.2348, 0.3991, 0.009844, 0.3901, 0.009454, 0.3902, 0.0, 0.3977, 0.0, 0.4077, 0.004292, 0.3991, 0.009844, 0.3977, 0.0, 0.4053, 0.0, 0.4099, 0.00432, 0.4077, 0.004292, 0.4053, 0.0, 0.4129, 0.0, 0.4172, 0.00964, 0.4099, 0.00432, 0.4129, 0.0, 0.4205, 0.0, 0.4304, 0.00955, 0.4172, 0.00964, 0.4205, 0.0, 0.428, 0.0, 0.4382, 0.004411, 0.4304, 0.00955, 0.428, 0.0, 0.4356, 0.0, 0.4404, 0.004412, 0.4382, 0.004411, 0.4356, 0.0, 0.4432, 0.0, 0.4479, 0.009478, 0.4404, 0.004412, 0.4432, 0.0, 0.4508, 0.0, 0.4609, 0.009446, 0.4479, 0.009478, 0.4508, 0.0, 0.4583, 0.0, 0.4686, 0.004418, 0.4609, 0.009446, 0.4583, 0.0, 0.4659, 0.0, 0.4707, 0.004418, 0.4686, 0.004418, 0.4659, 0.0, 0.4735, 0.0, 0.4783, 0.009422, 0.4707, 0.004418, 0.4735, 0.0, 0.4811, 0.0, 0.4913, 0.009414, 0.4783, 0.009422, 0.4811, 0.0, 0.4886, 0.0, 0.4989, 0.004419, 0.4913, 0.009414, 0.4886, 0.0, 0.4962, 0.0, 0.5011, 0.004419, 0.4989, 0.004419, 0.4962, 0.0, 0.5038, 0.0, 0.5087, 0.009414, 0.5011, 0.004419, 0.5038, 0.0, 0.5114, 0.0, 0.5217, 0.009422, 0.5087, 0.009414, 0.5114, 0.0, 0.5189, 0.0, 0.5293, 0.004418, 0.5217, 0.009422, 0.5189, 0.0, 0.5265, 0.0, 0.5314, 0.004418, 0.5293, 0.004418, 0.5265, 0.0, 0.5341, 0.0, 0.5391, 0.009446, 0.5314, 0.004418, 0.5341, 0.0, 0.5417, 0.0, 0.5521, 0.009478, 0.5391, 0.009446, 0.5417, 0.0, 0.5492, 0.0, 0.5596, 0.004412, 0.5521, 0.009478, 0.5492, 0.0, 0.5568, 0.0, 0.5618, 0.004411, 0.5596, 0.004412, 0.5568, 0.0, 0.5644, 0.0, 0.5696, 0.00955, 0.5618, 0.004411, 0.5644, 0.0, 0.572, 0.0, 0.5828, 0.00964, 0.5696, 0.00955, 0.572, 0.0, 0.5795, 0.0, 0.5901, 0.00432, 0.5828, 0.00964, 0.5795, 0.0, 0.5871, 0.0, 0.5923, 0.004292, 0.5901, 0.00432, 0.5871, 0.0, 0.5947, 0.0, 0.6009, 0.009844, 0.5923, 0.004292, 0.5947, 0.0, 0.6023, 0.0, 0.6099, 0.009454, 0.6009, 0.009844, 0.6023, 0.0, 0.6098, 0.0, 0.3901, 0.009454, 0.3845, 0.01513, 0.375, 0.01515, 0.3902, 0.0, 0.3848, 0.2259, 0.3845, 0.2349, 0.375, 0.2348, 0.375, 0.2273, 0.3793, 0.2173, 0.3848, 0.2259, 0.375, 0.2273, 0.375, 0.2197, 0.3793, 0.2151, 0.3793, 0.2173, 0.375, 0.2197, 0.375, 0.2121, 0.3846, 0.2078, 0.3793, 0.2151, 0.375, 0.2121, 0.375, 0.2045, 0.3845, 0.1946, 0.3846, 0.2078, 0.375, 0.2045, 0.375, 0.197, 0.3794, 0.1868, 0.3845, 0.1946, 0.375, 0.197, 0.375, 0.1894, 0.3794, 0.1846, 0.3794, 0.1868, 0.375, 0.1894, 0.375, 0.1818, 0.3845, 0.1771, 0.3794, 0.1846, 0.375, 0.1818, 0.375, 0.1742, 0.3844, 0.1641, 0.3845, 0.1771, 0.375, 0.1742, 0.375, 0.1667, 0.3794, 0.1564, 0.3844, 0.1641, 0.375, 0.1667, 0.375, 0.1591, 0.3794, 0.1543, 0.3794, 0.1564, 0.375, 0.1591, 0.375, 0.1515, 0.3844, 0.1467, 0.3794, 0.1543, 0.375, 0.1515, 0.375, 0.1439, 0.3844, 0.1337, 0.3844, 0.1467, 0.375, 0.1439, 0.375, 0.1364, 0.3794, 0.1261, 0.3844, 0.1337, 0.375, 0.1364, 0.375, 0.1288, 0.3794, 0.1239, 0.3794, 0.1261, 0.375, 0.1288, 0.375, 0.1212, 0.3844, 0.1163, 0.3794, 0.1239, 0.375, 0.1212, 0.375, 0.1136, 0.3844, 0.1033, 0.3844, 0.1163, 0.375, 0.1136, 0.375, 0.1061, 0.3794, 0.09574, 0.3844, 0.1033, 0.375, 0.1061, 0.375, 0.09848, 0.3794, 0.09356, 0.3794, 0.09574, 0.375, 0.09848, 0.375, 0.09091, 0.3844, 0.0859, 0.3794, 0.09356, 0.375, 0.09091, 0.375, 0.08333, 0.3845, 0.07286, 0.3844, 0.0859, 0.375, 0.08333, 0.375, 0.07576, 0.3794, 0.06538, 0.3845, 0.07286, 0.375, 0.07576, 0.375, 0.06818, 0.3794, 0.06319, 0.3794, 0.06538, 0.375, 0.06818, 0.375, 0.06061, 0.3845, 0.05539, 0.3794, 0.06319, 0.375, 0.06061, 0.375, 0.05303, 0.3846, 0.04223, 0.3845, 0.05539, 0.375, 0.05303, 0.375, 0.04545, 0.3793, 0.03492, 0.3846, 0.04223, 0.375, 0.04545, 0.375, 0.03788, 0.3793, 0.03272, 0.3793, 0.03492, 0.375, 0.03788, 0.375, 0.0303, 0.3848, 0.02411, 0.3793, 0.03272, 0.375, 0.0303, 0.375, 0.02273, 0.3845, 0.01513, 0.3848, 0.02411, 0.375, 0.02273, 0.375, 0.01515, 0.6009, 0.2402, 0.6099, 0.2405, 0.6098, 0.25, 0.6023, 0.25, 0.5923, 0.2457, 0.6009, 0.2402, 0.6023, 0.25, 0.5947, 0.25, 0.5901, 0.2457, 0.5923, 0.2457, 0.5947, 0.25, 0.5871, 0.25, 0.5828, 0.2404, 0.5901, 0.2457, 0.5871, 0.25, 0.5795, 0.25, 0.5696, 0.2405, 0.5828, 0.2404, 0.5795, 0.25, 0.572, 0.25, 0.5618, 0.2456, 0.5696, 0.2405, 0.572, 0.25, 0.5644, 0.25, 0.5596, 0.2456, 0.5618, 0.2456, 0.5644, 0.25, 0.5568, 0.25, 0.5521, 0.2405, 0.5596, 0.2456, 0.5568, 0.25, 0.5492, 0.25, 0.5391, 0.2406, 0.5521, 0.2405, 0.5492, 0.25, 0.5417, 0.25, 0.5314, 0.2456, 0.5391, 0.2406, 0.5417, 0.25, 0.5341, 0.25, 0.5293, 0.2456, 0.5314, 0.2456, 0.5341, 0.25, 0.5265, 0.25, 0.5217, 0.2406, 0.5293, 0.2456, 0.5265, 0.25, 0.5189, 0.25, 0.5087, 0.2406, 0.5217, 0.2406, 0.5189, 0.25, 0.5114, 0.25, 0.5011, 0.2456, 0.5087, 0.2406, 0.5114, 0.25, 0.5038, 0.25, 0.4989, 0.2456, 0.5011, 0.2456, 0.5038, 0.25, 0.4962, 0.25, 0.4913, 0.2406, 0.4989, 0.2456, 0.4962, 0.25, 0.4886, 0.25, 0.4783, 0.2406, 0.4913, 0.2406, 0.4886, 0.25, 0.4811, 0.25, 0.4707, 0.2456, 0.4783, 0.2406, 0.4811, 0.25, 0.4735, 0.25, 0.4686, 0.2456, 0.4707, 0.2456, 0.4735, 0.25, 0.4659, 0.25, 0.4609, 0.2406, 0.4686, 0.2456, 0.4659, 0.25, 0.4583, 0.25, 0.4479, 0.2405, 0.4609, 0.2406, 0.4583, 0.25, 0.4508, 0.25, 0.4404, 0.2456, 0.4479, 0.2405, 0.4508, 0.25, 0.4432, 0.25, 0.4382, 0.2456, 0.4404, 0.2456, 0.4432, 0.25, 0.4356, 0.25, 0.4304, 0.2405, 0.4382, 0.2456, 0.4356, 0.25, 0.428, 0.25, 0.4172, 0.2404, 0.4304, 0.2405, 0.428, 0.25, 0.4205, 0.25, 0.4099, 0.2457, 0.4172, 0.2404, 0.4205, 0.25, 0.4129, 0.25, 0.4077, 0.2457, 0.4099, 0.2457, 0.4129, 0.25, 0.4053, 0.25, 0.3991, 0.2402, 0.4077, 0.2457, 0.4053, 0.25, 0.3977, 0.25, 0.3901, 0.2405, 0.3991, 0.2402, 0.3977, 0.25, 0.3902, 0.25, 0.3845, 0.2349, 0.3901, 0.2405, 0.3902, 0.25, 0.375, 0.2348, 0.6155, 0.01513, 0.6099, 0.009454, 0.6098, 0.0, 0.625, 0.01515, 0.6099, 0.2405, 0.6155, 0.2349, 0.625, 0.2348, 0.6098, 0.25, 0.4939, 0.9559, 0.4928, 0.7277, 0.7562, 0.7344, 0.7589, 0.9559, 0.7265, 0.9559, 0.6711, 0.9559, 0.6377, 0.9559, 0.625, 0.9559, 0.5926, 0.9559, 0.5371, 0.9559, 0.5047, 0.9559, 0.4917, 0.4848, 0.2319, 0.5021, 0.2301, 0.2318, 0.4905, 0.2239, 0.9885, 0.5111, 0.7533, 0.4987, 0.7569, 0.2303, 0.9885, 0.2242, 0.9885, 0.2335, 0.9885, 0.2659, 0.9885, 0.3213, 0.9885, 0.358, 0.9885, 0.3675, 0.9885, 0.3998, 0.9885, 0.4553, 0.9885, 0.4918, 0.7598, 0.004706, 0.7569, 0.2303, 0.4905, 0.2239, 0.4895, 0.004706, 0.5037, 0.004706, 0.5381, 0.004706, 0.5936, 0.004706, 0.626, 0.004706, 0.6387, 0.004706, 0.672, 0.004706, 0.7275, 0.004706, 0.7589, 0.9559, 0.7562, 0.7344, 0.9885, 0.7652, 0.9885, 0.7745, 0.9885, 0.8069, 0.9885, 0.8623, 0.9885, 0.8947, 0.9885, 0.9559, 0.9885, 0.9559, 0.9885, 0.9559, 0.9885, 0.9559, 0.93, 0.9559, 0.8977, 0.9559, 0.8884, 0.9559, 0.856, 0.9559, 0.8006, 0.9559, 0.7682, 0.9559, 0.2311, 0.9559, 0.2315, 0.736, 0.4928, 0.7277, 0.4939, 0.9559, 0.4596, 0.9559, 0.4042, 0.9559, 0.3718, 0.9559, 0.3615, 0.9559, 0.3282, 0.9559, 0.2728, 0.9559, 0.2404, 0.9559, 0.2286, 0.004706, 0.2301, 0.2318, 0.007579, 0.2367, 0.007579, 0.2043, 0.007579, 0.1489, 0.007579, 0.1165, 0.007579, 0.1072, 0.007579, 0.07474, 0.007579, 0.04152, 0.007579, 0.004706, 0.06678, 0.004706, 0.0991, 0.004706, 0.1084, 0.004706, 0.1408, 0.004706, 0.1962, 0.004706, 0.007579, 0.2367, 0.2301, 0.2318, 0.2319, 0.5021, 0.007579, 0.517, 0.007579, 0.4976, 0.007579, 0.4652, 0.007579, 0.4098, 0.007579, 0.3774, 0.007579, 0.3606, 0.007579, 0.3338, 0.007579, 0.2784, 0.007579, 0.246, 0.9885, 0.2242, 0.7569, 0.2303, 0.7598, 0.004706, 0.7692, 0.004706, 0.8015, 0.004706, 0.8569, 0.004706, 0.8893, 0.004706, 0.8986, 0.004706, 0.9309, 0.004706, 0.9885, 0.004706, 0.9885, 0.02899, 0.9885, 0.06222, 0.9885, 0.09465, 0.9885, 0.104, 0.9885, 0.1364, 0.9885, 0.1918, 0.4905, 0.2239, 0.7569, 0.2303, 0.7533, 0.4987, 0.4917, 0.4848, 0.4905, 0.2239, 0.2301, 0.2318, 0.2286, 0.004706, 0.2379, 0.004706, 0.2703, 0.004706, 0.3257, 0.004706, 0.3588, 0.004706, 0.3693, 0.004706, 0.4017, 0.004706, 0.4572, 0.004706, 0.4895, 0.004706, 0.2315, 0.736, 0.007579, 0.7724, 0.007579, 0.7401, 0.007579, 0.6846, 0.007579, 0.6578, 0.007579, 0.641, 0.007579, 0.6087, 0.007579, 0.5532, 0.007579, 0.517, 0.2319, 0.5021, 0.9885, 0.7652, 0.7562, 0.7344, 0.7533, 0.4987, 0.9885, 0.5111, 0.9885, 0.5435, 0.9885, 0.5989, 0.9885, 0.6313, 0.9885, 0.6407, 0.9885, 0.6774, 0.9885, 0.7328, 0.7562, 0.7344, 0.4928, 0.7277, 0.4917, 0.4848, 0.7533, 0.4987, 0.4928, 0.7277, 0.2315, 0.736, 0.2319, 0.5021, 0.4917, 0.4848])
me_cube_001.materials.append(mat_base)
me_cube_001.materials.append(mat_stamp)
me_cube_001.update()

# ---- objects
ob_cube = bpy.data.objects.new('Cube', me_cube_001)

# ---- transforms, parenting, visibility, modifiers, constraints
ob_cube.location = (0.0, 0.0, 0.0)

# ---- collection membership
col_collection.objects.link(ob_cube)

# ---- scene / render settings (as saved in the file)
scene.frame_start = 1; scene.frame_end = 250; scene.frame_set(1)
scene.render.engine = 'BLENDER_EEVEE_NEXT'
bpy.context.view_layer.update()

# ---- added for rendering (the .blend has no active camera and no usable light): camera, sun
cam_auto = bpy.data.cameras.new('AutoCamera')
cam_auto.lens = 50.0
cam_auto.sensor_width = 36.0
cam_auto.clip_end = 1000.0
ob_auto_camera = bpy.data.objects.new('AutoCamera', cam_auto)
scene.collection.objects.link(ob_auto_camera)
ob_auto_camera.location = (0.615417, -0.7385, 0.492333)
ob_auto_camera.rotation_euler = (1.09748, -7.21219e-08, 0.694738)
scene.camera = ob_auto_camera
light_auto_sun = bpy.data.lights.new('AutoSun', 'SUN')
light_auto_sun.energy = 3.0
light_auto_sun.angle = 0.0523599
ob_auto_sun = bpy.data.objects.new('AutoSun', light_auto_sun)
scene.collection.objects.link(ob_auto_sun)
ob_auto_sun.rotation_euler = (0.872665, 0.174533, 0.523599)
bpy.context.view_layer.update()
